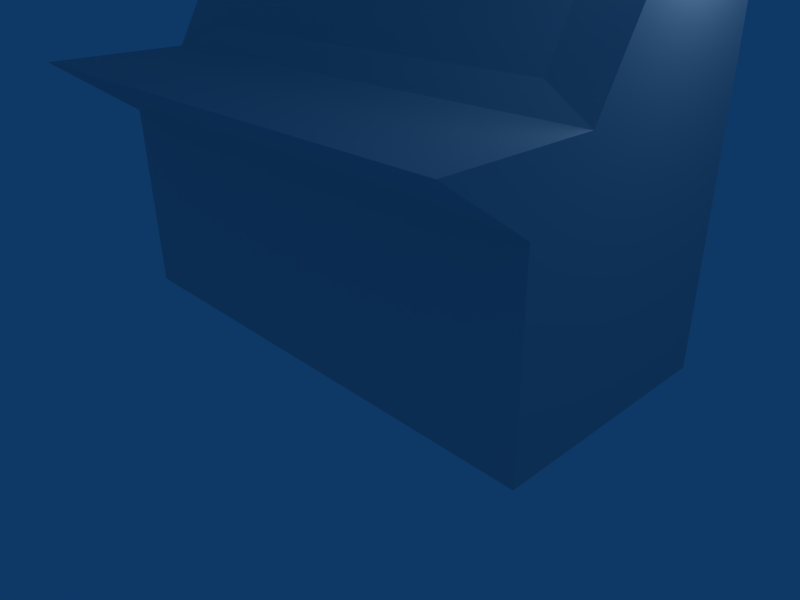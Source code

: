 # Source: compdeck.blend  (saved by Blender 2.49.2; exported with 4.5.12 LTS)
import bpy
from mathutils import Matrix  # noqa: F401  (used for matrix-valued properties, if any)

bpy.ops.wm.read_factory_settings(use_empty=True)
scene = bpy.context.scene
scene.name = 'Scene'

# ---- collections
col_collection_1 = bpy.data.collections.new('Collection 1'); scene.collection.children.link(col_collection_1)

# ---- materials (node trees are filled in below, after node groups)
mat_material = bpy.data.materials.new('Material')
mat_material.alpha_threshold = 0.0
mat_material.roughness = 0.5
mat_material.line_color = (0.0, 0.0, 0.0, 1.0)

# ---- material node trees

# ---- world
world_world = bpy.data.worlds.new('World'); scene.world = world_world
world_world.color = (0.05656, 0.2208, 0.4)
world_world.use_sun_shadow = False
world_world.sun_shadow_jitter_overblur = 0.0
world_world.cycles.sampling_method = 'MANUAL'
world_world.cycles.sample_map_resolution = 256

# ---- cameras
cam_camera = bpy.data.cameras.new('Camera')
cam_camera.passepartout_alpha = 0.2
cam_camera.clip_end = 100.0
cam_camera.lens = 35.0
cam_camera.ortho_scale = 7.314
cam_camera.show_passepartout = False
cam_camera.show_safe_areas = True
cam_camera.dof.focus_distance = 0.0
cam_camera.dof.aperture_fstop = 128.0

# ---- lights
light_spot = bpy.data.lights.new('Spot', 'POINT')
light_spot.transmission_factor = 0.0
light_spot.cutoff_distance = 30.0
light_spot.energy = 100.0
light_spot.shadow_buffer_clip_start = 1.001
light_spot.shadow_soft_size = 1.0
light_spot.shadow_maximum_resolution = 0.006
light_spot.use_absolute_resolution = True
light_spot.cycles.use_multiple_importance_sampling = False

# ---- meshes
me_cube = bpy.data.meshes.new('Cube')
me_cube.from_pydata([(1.0, 1.0, -1.0), (1.0, -0.6573, -1.0), (-1.0, -0.6573, -1.0), (-1.0, 1.0, -1.0), (1.0, 1.0, 1.759), (1.0, -0.6573, 1.759), (-1.0, -0.6573, 1.759), (-1.0, 1.0, 1.759), (-1.0, 1.0, 2.594), (-1.0, -1.222, 2.594), (1.0, -1.222, 2.594), (1.0, 1.0, 2.594), (-1.0, -0.2639, 2.594), (1.0, -0.2639, 2.594), (1.0, 0.5218, 5.386), (-1.0, 0.5218, 5.386), (1.0, 1.0, 5.386), (-1.0, 1.0, 5.386), (-0.7785, 0.4878, 5.077), (0.7785, 0.4878, 5.077), (0.7785, -0.1238, 2.903), (-0.7785, -0.1238, 2.903)], [], [(0, 1, 2, 3), (0, 4, 5, 1), (1, 5, 6, 2), (2, 6, 7, 3), (4, 0, 3, 7), (6, 5, 10, 9), (4, 7, 8, 11), (12, 7, 6), (9, 12, 6), (12, 8, 7), (13, 5, 4), (11, 13, 4), (13, 10, 5), (12, 9, 10, 13), (13, 11, 16, 14), (8, 12, 15, 17), (11, 8, 17, 16), (17, 15, 14, 16), (15, 12, 21, 18), (14, 15, 18, 19), (13, 14, 19, 20), (12, 13, 20, 21), (21, 20, 19, 18)])
_uv = me_cube.uv_layers.new(name='UVTex')
_uv.uv.foreach_set('vector', [0.3184, 0.105, 0.3184, 0.03282, 0.2051, 0.03282, 0.2051, 0.105, 0.9209, 0.6515, 0.9209, 0.7954, 0.6779, 0.7954, 0.6779, 0.6515, 0.528, 0.1257, 0.528, 0.312, 0.03451, 0.312, 0.03451, 0.1257, 0.6822, 0.319, 0.6822, 0.4532, 0.9087, 0.4532, 0.9087, 0.319, 0.8676, 0.1368, 0.8676, 0.02734, 0.5777, 0.02734, 0.5777, 0.1368, 0.03451, 0.312, 0.528, 0.312, 0.528, 0.3684, 0.03451, 0.3684, 0.8676, 0.1368, 0.5777, 0.1368, 0.5777, 0.1699, 0.8676, 0.1699, 0.7799, 0.4938, 0.9087, 0.4532, 0.6822, 0.4532, 0.6822, 0.4938, 0.7799, 0.4938, 0.6822, 0.4532, 0.7799, 0.4938, 0.9087, 0.4938, 0.9087, 0.4532, 0.7826, 0.839, 0.6779, 0.7954, 0.9209, 0.7954, 0.9209, 0.839, 0.7826, 0.839, 0.9209, 0.7954, 0.7826, 0.839, 0.6779, 0.839, 0.6779, 0.7954, 0.03738, 0.5739, 0.03738, 0.412, 0.6267, 0.412, 0.6267, 0.5739, 0.7826, 0.839, 0.9209, 0.839, 0.9209, 0.9847, 0.8686, 0.9847, 0.9087, 0.4938, 0.7799, 0.4938, 0.86, 0.6296, 0.9087, 0.6296, 0.8676, 0.1699, 0.5777, 0.1699, 0.5777, 0.2806, 0.8676, 0.2806, 0.04978, 0.9536, 0.04978, 0.8168, 0.6221, 0.8168, 0.6221, 0.9536, 0.0359, 0.8072, 0.0359, 0.5809, 0.1015, 0.6059, 0.1015, 0.7821, 0.6282, 0.8072, 0.0359, 0.8072, 0.1015, 0.7821, 0.5626, 0.7821, 0.6282, 0.5809, 0.6282, 0.8072, 0.5626, 0.7821, 0.5626, 0.6059, 0.0359, 0.5809, 0.6282, 0.5809, 0.5626, 0.6059, 0.1015, 0.6059, 0.1015, 0.6059, 0.5626, 0.6059, 0.5626, 0.7821, 0.1015, 0.7821])
me_cube.materials.append(mat_material)
me_cube.use_remesh_preserve_volume = False
me_cube.use_remesh_preserve_attributes = False
me_cube.use_mirror_vertex_groups = False
me_cube.update()
arm_armature = bpy.data.armatures.new('Armature')  # bones are not reproduced

# ---- objects
ob_armature = bpy.data.objects.new('Armature', arm_armature)
ob_cube = bpy.data.objects.new('Cube', me_cube)
ob_lamp = bpy.data.objects.new('Lamp', light_spot)
ob_camera = bpy.data.objects.new('Camera', cam_camera)

# ---- transforms, parenting, visibility, modifiers, constraints
ob_armature.location = (0.0451, 0.03494, 0.7698)
ob_armature.lock_rotations_4d = False
ob_armature.empty_display_type = 'ARROWS'
ob_armature.lineart.crease_threshold = 0.0
ob_cube.parent = ob_armature
ob_cube.matrix_parent_inverse = Matrix(((1.0, 0.0, 0.0, -0.0451), (0.0, 1.0, 0.0, -0.03494), (0.0, 0.0, 1.0, -0.7698), (0.0, 0.0, 0.0, 1.0)))
ob_cube.location = (0.0, 0.0, 1.0)
ob_cube.scale = (3.654, 2.096, 1.0)
ob_cube.lock_rotations_4d = False
ob_cube.empty_display_type = 'ARROWS'
ob_cube.color = (0.0, 0.0, 0.0, 1.0)
ob_cube.lineart.crease_threshold = 0.0
_vg = ob_cube.vertex_groups.new(name='Bone')
_vg.add([0, 1, 2, 3, 4, 5, 6, 7, 8, 9, 10, 11, 12, 13, 14, 15, 16, 17, 18, 19, 20, 21], 1.0, 'REPLACE')
_m = ob_cube.modifiers.new('Armature', 'ARMATURE')
_m.object = ob_armature
_m.use_bone_envelopes = True
ob_lamp.location = (4.076, 1.005, 5.904)
ob_lamp.rotation_euler = (0.6503, 0.05522, 1.866)
ob_lamp.lock_rotations_4d = False
ob_lamp.empty_display_type = 'ARROWS'
ob_lamp.color = (0.0, 0.0, 0.0, 0.0)
ob_lamp.lineart.crease_threshold = 0.0
ob_camera.location = (7.481, -6.508, 5.344)
ob_camera.rotation_euler = (1.109, 0.01082, 0.8149)
ob_camera.lock_rotations_4d = False
ob_camera.empty_display_type = 'ARROWS'
ob_camera.color = (0.0, 0.0, 0.0, 0.0)
ob_camera.display_type = 'WIRE'
ob_camera.lineart.crease_threshold = 0.0

# ---- collection membership
col_collection_1.objects.link(ob_armature)
col_collection_1.objects.link(ob_cube)
col_collection_1.objects.link(ob_lamp)
col_collection_1.objects.link(ob_camera)

# ---- scene / render settings (as saved in the file)
scene.camera = ob_camera
scene.frame_start = 1; scene.frame_end = 250; scene.frame_set(1)
scene.render.engine = 'BLENDER_EEVEE_NEXT'
scene.render.image_settings.file_format = 'JPEG'
scene.render.image_settings.color_mode = 'RGB'
scene.render.image_settings.compression = 90
scene.render.resolution_x = 800
scene.render.resolution_y = 600
scene.render.pixel_aspect_x = 100.0
scene.render.pixel_aspect_y = 100.0
scene.render.fps = 25
scene.render.dither_intensity = 0.0
scene.render.use_compositing = False
scene.render.use_sequencer = False
scene.render.bake_margin = 2
scene.render.bake_bias = 0.0
scene.render.use_stamp_time = False
scene.render.use_stamp_date = False
scene.render.use_stamp_frame = False
scene.render.use_stamp_camera = False
scene.render.use_stamp_scene = False
scene.render.use_stamp_filename = False
scene.render.use_stamp_render_time = False
scene.render.stamp_font_size = 0
scene.cycles.use_denoising = False
scene.cycles.samples = 10
scene.cycles.sampling_pattern = 'TABULATED_SOBOL'
scene.cycles.light_sampling_threshold = 0.0
scene.cycles.use_adaptive_sampling = False
scene.cycles.use_light_tree = False
scene.cycles.blur_glossy = 0.0
scene.cycles.volume_bounces = 1
scene.cycles.pixel_filter_type = 'GAUSSIAN'
scene.cycles.sample_clamp_indirect = 0.0
scene.view_settings.view_transform = 'Raw'
bpy.context.view_layer.update()
